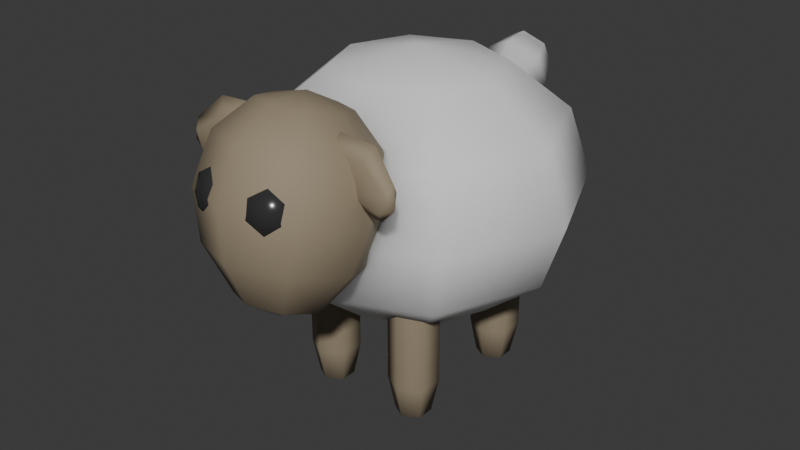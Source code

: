 # Source: Sheep.blend  (saved by Blender 4.0.36; exported with 4.5.12 LTS)
import bpy
from mathutils import Matrix  # noqa: F401  (used for matrix-valued properties, if any)

bpy.ops.wm.read_factory_settings(use_empty=True)
scene = bpy.context.scene
scene.name = 'Scene'

# ---- collections
col_collection = bpy.data.collections.new('Collection'); scene.collection.children.link(col_collection)

# ---- materials (node trees are filled in below, after node groups)
mat_sheep_wool = bpy.data.materials.new('Sheep Wool')
mat_sheep_wool.use_transparent_shadow = False
mat_sheep_grey = bpy.data.materials.new('Sheep Grey')
mat_sheep_grey.use_transparent_shadow = False
mat_sheep_eyes = bpy.data.materials.new('Sheep Eyes')
mat_sheep_eyes.use_transparent_shadow = False

# ---- material node trees
mat_sheep_wool.use_nodes = True; mat_sheep_wool.node_tree.nodes.clear()
_N = mat_sheep_wool.node_tree.nodes; _L = mat_sheep_wool.node_tree.links
n0 = _N.new('ShaderNodeBsdfPrincipled'); n0.name = 'Principled BSDF'; n0.location = (10, 300)
n0.inputs[2].default_value = 1.0
n0.inputs[3].default_value = 1.45
n0.inputs[8].default_value = 0.8
n0.inputs[9].default_value = (1.0, 1.0, 1.0)
n0.inputs[10].default_value = 0.7
n1 = _N.new('ShaderNodeOutputMaterial'); n1.name = 'Material Output'; n1.location = (300, 300)
_L.new(n0.outputs[0], n1.inputs[0])
n1.is_active_output = True
mat_sheep_grey.use_nodes = True; mat_sheep_grey.node_tree.nodes.clear()
_N = mat_sheep_grey.node_tree.nodes; _L = mat_sheep_grey.node_tree.links
n0 = _N.new('ShaderNodeBsdfPrincipled'); n0.name = 'Principled BSDF'; n0.location = (10, 300)
n0.inputs[0].default_value = (0.3016, 0.2445, 0.1649, 1.0)
n0.inputs[2].default_value = 0.7
n0.inputs[3].default_value = 1.45
n1 = _N.new('ShaderNodeOutputMaterial'); n1.name = 'Material Output'; n1.location = (300, 300)
_L.new(n0.outputs[0], n1.inputs[0])
n1.is_active_output = True
mat_sheep_eyes.use_nodes = True; mat_sheep_eyes.node_tree.nodes.clear()
_N = mat_sheep_eyes.node_tree.nodes; _L = mat_sheep_eyes.node_tree.links
n0 = _N.new('ShaderNodeBsdfPrincipled'); n0.name = 'Principled BSDF'; n0.location = (10, 300)
n0.inputs[0].default_value = (0.03454, 0.03454, 0.03454, 1.0)
n0.inputs[2].default_value = 0.2
n0.inputs[3].default_value = 1.45
n1 = _N.new('ShaderNodeOutputMaterial'); n1.name = 'Material Output'; n1.location = (300, 300)
_L.new(n0.outputs[0], n1.inputs[0])
n1.is_active_output = True

# ---- world
world_world = bpy.data.worlds.new('World'); scene.world = world_world
world_world.use_nodes = True; world_world.node_tree.nodes.clear()
_N = world_world.node_tree.nodes; _L = world_world.node_tree.links
n0 = _N.new('ShaderNodeOutputWorld'); n0.name = 'World Output'; n0.location = (300, 300)
n1 = _N.new('ShaderNodeBackground'); n1.name = 'Background'; n1.location = (10, 300)
n1.inputs[0].default_value = (0.05088, 0.05088, 0.05088, 1.0)
_L.new(n1.outputs[0], n0.inputs[0])
n0.is_active_output = True
world_world.color = (0.05088, 0.05088, 0.05088)
world_world.use_sun_shadow = False
world_world.sun_shadow_jitter_overblur = 0.0

# ---- meshes
me_sphere = bpy.data.meshes.new('Sphere')
me_sphere.from_pydata([(0.1768, 0.1768, 0.9714), (0.3062, 0.3062, 0.825), (0.3536, 0.3536, 0.625), (0.3062, 0.3062, 0.425), (0.1768, 0.1768, 0.2786), (0.25, 0.0, 0.9714), (0.433, 0.0, 0.825), (0.5, 0.0, 0.625), (0.433, 0.0, 0.425), (0.25, 0.0, 0.2786), (0.1768, -0.1768, 0.9714), (0.3062, -0.3062, 0.825), (0.3536, -0.3536, 0.625), (0.3062, -0.3062, 0.425), (0.1768, -0.1768, 0.2786), (0.0, -0.25, 0.9714), (0.0, -0.433, 0.825), (0.0, -0.5, 0.625), (0.0, -0.433, 0.425), (0.0, -0.25, 0.2786), (0.0, 0.0, 1.025), (0.0, 0.0, 0.225), (0.0, 0.25, 0.9714), (0.0, 0.433, 0.825), (0.0, 0.5, 0.625), (0.0, 0.433, 0.425), (0.0, 0.25, 0.2786), (0.08839, -0.3586, 0.9613), (0.1531, -0.3208, 0.852), (0.1768, -0.3324, 0.6995), (0.1531, -0.3847, 0.5643), (0.08839, -0.4715, 0.4589), (0.125, -0.444, 0.9841), (0.2165, -0.4687, 0.8916), (0.25, -0.5031, 0.7453), (0.2165, -0.5325, 0.6039), (0.125, -0.5568, 0.4818), (0.08839, -0.5293, 1.007), (0.1531, -0.6165, 0.9313), (0.1768, -0.6739, 0.791), (0.1531, -0.6804, 0.6435), (0.08839, -0.6422, 0.5047), (1.774e-09, -0.5647, 1.016), (4.83e-09, -0.6778, 0.9477), (1.345e-08, -0.7446, 0.81), (2.639e-09, -0.7417, 0.6599), (4.448e-10, -0.6776, 0.5142), (1.774e-09, -0.4353, 1.016), (2.754e-10, -0.5668, 0.433), (1.774e-09, -0.3232, 0.9518), (4.83e-09, -0.2595, 0.8356), (1.345e-08, -0.2617, 0.6806), (2.639e-09, -0.3234, 0.5479), (4.448e-10, -0.4361, 0.4495), (0.1026, -0.6849, 0.8611), (0.09391, -0.6639, 0.8679), (0.1441, -0.675, 0.8359), (0.1463, -0.6513, 0.836), (0.1481, -0.6888, 0.7885), (0.1514, -0.6688, 0.7761), (0.1108, -0.7125, 0.7664), (0.1042, -0.6988, 0.7481), (0.1099, -0.7059, 0.8161), (0.06936, -0.7225, 0.7916), (0.05182, -0.7114, 0.78), (0.06529, -0.7087, 0.839), (0.04667, -0.694, 0.8399), (0.1044, 0.1737, 0.00182), (0.15, -0.2744, 0.1079), (0.15, -0.1256, 0.3579), (0.1956, 0.2263, 0.00182), (0.08554, 0.2372, 0.1079), (0.1044, 0.2263, 0.00182), (0.1956, -0.2263, 0.00182), (0.2145, -0.1628, 0.3579), (0.2145, 0.1628, 0.3579), (0.08554, 0.2372, 0.3579), (0.15, 0.2744, 0.1079), (0.2145, -0.2372, 0.1079), (0.2145, -0.2372, 0.3579), (0.2145, 0.1628, 0.1079), (0.08554, 0.1628, 0.3579), (0.15, 0.2526, 0.00182), (0.1956, -0.1737, 0.00182), (0.15, -0.2744, 0.3579), (0.2145, 0.2372, 0.3579), (0.1956, 0.1737, 0.00182), (0.2145, -0.1628, 0.1079), (0.15, -0.1474, 0.00182), (0.08554, -0.2372, 0.3579), (0.15, 0.2744, 0.3579), (0.2145, 0.2372, 0.1079), (0.15, 0.1256, 0.3579), (0.15, -0.1256, 0.1079), (0.08554, -0.1628, 0.3579), (0.15, 0.1256, 0.1079), (0.1044, -0.1737, 0.00182), (0.08554, -0.1628, 0.1079), (0.1044, -0.2263, 0.00182), (0.08554, -0.2372, 0.1079), (0.15, -0.2, -0.01573), (0.15, -0.2526, 0.00182), (0.08554, 0.1628, 0.1079), (0.15, 0.2, -0.01573), (0.15, 0.1474, 0.00182), (-5.662e-10, 0.5849, 0.8104), (-5.662e-10, 0.536, 0.7467), (-5.662e-10, 0.4563, 0.7362), (0.0643, 0.5663, 0.8426), (0.09093, 0.5097, 0.7921), (0.0643, 0.4377, 0.7683), (0.0643, 0.5292, 0.9069), (0.09093, 0.4572, 0.8831), (0.0643, 0.4006, 0.8326), (-1.621e-08, 0.5106, 0.939), (-1.621e-08, 0.431, 0.9285), (-1.621e-08, 0.382, 0.8648), (-5.662e-10, 0.3925, 0.7851), (-5.662e-10, 0.5744, 0.8901), (0.1081, -0.4851, 0.8292), (0.1932, -0.4779, 0.7688), (0.2975, -0.5027, 0.7754), (0.1228, -0.4619, 0.8617), (0.2144, -0.458, 0.8139), (0.3075, -0.4841, 0.8024), (0.1472, -0.4624, 0.9281), (0.248, -0.4587, 0.9051), (0.327, -0.4845, 0.8552), (0.157, -0.4862, 0.962), (0.2609, -0.4794, 0.9526), (0.3363, -0.5036, 0.881), (0.3424, -0.5101, 0.8204), (0.09422, -0.4878, 0.9097), (0.1423, -0.5126, 0.9294), (0.2408, -0.5038, 0.9074), (0.3228, -0.5244, 0.8564), (0.1179, -0.512, 0.8631), (0.207, -0.5031, 0.8157), (0.3033, -0.524, 0.8036)], [], [(24, 23, 1, 2), (22, 20, 0), (21, 26, 4), (25, 24, 2, 3), (23, 22, 0, 1), (26, 25, 3, 4), (21, 4, 9), (3, 2, 7, 8), (1, 0, 5, 6), (4, 3, 8, 9), (2, 1, 6, 7), (0, 20, 5), (21, 9, 14), (8, 7, 12, 13), (6, 5, 10, 11), (9, 8, 13, 14), (7, 6, 11, 12), (5, 20, 10), (13, 12, 17, 18), (11, 10, 15, 16), (14, 13, 18, 19), (12, 11, 16, 17), (10, 20, 15), (21, 14, 19), (48, 53, 31), (52, 51, 29, 30), (50, 49, 27, 28), (53, 52, 30, 31), (51, 50, 28, 29), (49, 47, 27), (31, 30, 35, 36), (29, 28, 33, 34), (27, 47, 32), (48, 31, 36), (30, 29, 34, 35), (28, 27, 32, 33), (36, 35, 40, 41), (34, 33, 38, 39), (32, 47, 37), (48, 36, 41), (35, 34, 39, 40), (33, 32, 37, 38), (41, 40, 45, 46), (39, 38, 43, 44), (37, 47, 42), (48, 41, 46), (40, 39, 44, 45), (38, 37, 42, 43), (54, 62, 56), (55, 54, 56, 57), (56, 62, 58), (57, 56, 58, 59), (58, 62, 60), (59, 58, 60, 61), (60, 62, 63), (61, 60, 63, 64), (63, 62, 65), (64, 63, 65, 66), (65, 62, 54), (66, 65, 54, 55), (82, 77, 91, 70), (100, 96, 88), (72, 71, 77, 82), (98, 99, 97, 96), (70, 91, 80, 86), (100, 101, 98), (103, 70, 86), (101, 68, 99, 98), (100, 73, 101), (86, 80, 95, 104), (73, 78, 68, 101), (103, 86, 104), (103, 104, 67), (100, 83, 73), (104, 95, 102, 67), (83, 87, 78, 73), (67, 102, 71, 72), (100, 88, 83), (103, 72, 82), (88, 93, 87, 83), (103, 82, 70), (96, 97, 93, 88), (103, 67, 72), (100, 98, 96), (94, 69, 93, 97), (69, 74, 87, 93), (79, 84, 68, 78), (84, 89, 99, 68), (89, 94, 97, 99), (74, 79, 78, 87), (76, 90, 77, 71), (90, 85, 91, 77), (75, 92, 95, 80), (92, 81, 102, 95), (81, 76, 71, 102), (85, 75, 80, 91), (107, 106, 109, 110), (105, 118, 108), (117, 107, 110), (106, 105, 108, 109), (110, 109, 112, 113), (108, 118, 111), (117, 110, 113), (109, 108, 111, 112), (113, 112, 115, 116), (111, 118, 114), (117, 113, 116), (112, 111, 114, 115), (121, 120, 123, 124), (119, 132, 122), (131, 121, 124), (120, 119, 122, 123), (124, 123, 126, 127), (122, 132, 125), (131, 124, 127), (123, 122, 125, 126), (127, 126, 129, 130), (125, 132, 128), (131, 127, 130), (126, 125, 128, 129), (130, 129, 134, 135), (128, 132, 133), (131, 130, 135), (129, 128, 133, 134), (135, 134, 137, 138), (133, 132, 136), (131, 135, 138), (134, 133, 136, 137), (138, 137, 120, 121), (136, 132, 119), (131, 138, 121), (137, 136, 119, 120)])
me_sphere.polygons.foreach_set('use_smooth', [True] * 132)
me_sphere.polygons.foreach_set('material_index', [0, 0, 0, 0, 0, 0, 0, 0, 0, 0, 0, 0, 0, 0, 0, 0, 0, 0, 0, 0, 0, 0, 0, 0, 1, 1, 1, 1, 1, 1, 1, 1, 1, 1, 1, 1, 1, 1, 1, 1, 1, 1, 1, 1, 1, 1, 1, 1, 2, 2, 2, 2, 2, 2, 2, 2, 2, 2, 2, 2, 1, 1, 1, 1, 1, 1, 1, 1, 1, 1, 1, 1, 1, 1, 1, 1, 1, 1, 1, 1, 1, 1, 1, 1, 1, 1, 1, 1, 1, 1, 1, 1, 1, 1, 1, 1, 0, 0, 0, 0, 0, 0, 0, 0, 0, 0, 0, 0, 1, 1, 1, 1, 1, 1, 1, 1, 1, 1, 1, 1, 1, 1, 1, 1, 1, 1, 1, 1, 1, 1, 1, 1])
_uv = me_sphere.uv_layers.new(name='UVMap')
_uv.uv.foreach_set('vector', [0.75, 0.5, 0.75, 0.6667, 0.625, 0.6667, 0.625, 0.5, 0.75, 0.8333, 0.6875, 1.0, 0.625, 0.8333, 0.6875, 0.0, 0.75, 0.1667, 0.625, 0.1667, 0.75, 0.3333, 0.75, 0.5, 0.625, 0.5, 0.625, 0.3333, 0.75, 0.6667, 0.75, 0.8333, 0.625, 0.8333, 0.625, 0.6667, 0.75, 0.1667, 0.75, 0.3333, 0.625, 0.3333, 0.625, 0.1667, 0.5625, 0.0, 0.625, 0.1667, 0.5, 0.1667, 0.625, 0.3333, 0.625, 0.5, 0.5, 0.5, 0.5, 0.3333, 0.625, 0.6667, 0.625, 0.8333, 0.5, 0.8333, 0.5, 0.6667, 0.625, 0.1667, 0.625, 0.3333, 0.5, 0.3333, 0.5, 0.1667, 0.625, 0.5, 0.625, 0.6667, 0.5, 0.6667, 0.5, 0.5, 0.625, 0.8333, 0.5625, 1.0, 0.5, 0.8333, 0.4375, 0.0, 0.5, 0.1667, 0.375, 0.1667, 0.5, 0.3333, 0.5, 0.5, 0.375, 0.5, 0.375, 0.3333, 0.5, 0.6667, 0.5, 0.8333, 0.375, 0.8333, 0.375, 0.6667, 0.5, 0.1667, 0.5, 0.3333, 0.375, 0.3333, 0.375, 0.1667, 0.5, 0.5, 0.5, 0.6667, 0.375, 0.6667, 0.375, 0.5, 0.5, 0.8333, 0.4375, 1.0, 0.375, 0.8333, 0.375, 0.3333, 0.375, 0.5, 0.25, 0.5, 0.25, 0.3333, 0.375, 0.6667, 0.375, 0.8333, 0.25, 0.8333, 0.25, 0.6667, 0.375, 0.1667, 0.375, 0.3333, 0.25, 0.3333, 0.25, 0.1667, 0.375, 0.5, 0.375, 0.6667, 0.25, 0.6667, 0.25, 0.5, 0.375, 0.8333, 0.3125, 1.0, 0.25, 0.8333, 0.3125, 0.0, 0.375, 0.1667, 0.25, 0.1667, 0.6875, 0.0, 0.75, 0.1667, 0.625, 0.1667, 0.75, 0.3333, 0.75, 0.5, 0.625, 0.5, 0.625, 0.3333, 0.75, 0.6667, 0.75, 0.8333, 0.625, 0.8333, 0.625, 0.6667, 0.75, 0.1667, 0.75, 0.3333, 0.625, 0.3333, 0.625, 0.1667, 0.75, 0.5, 0.75, 0.6667, 0.625, 0.6667, 0.625, 0.5, 0.75, 0.8333, 0.6875, 1.0, 0.625, 0.8333, 0.625, 0.1667, 0.625, 0.3333, 0.5, 0.3333, 0.5, 0.1667, 0.625, 0.5, 0.625, 0.6667, 0.5, 0.6667, 0.5, 0.5, 0.625, 0.8333, 0.5625, 1.0, 0.5, 0.8333, 0.5625, 0.0, 0.625, 0.1667, 0.5, 0.1667, 0.625, 0.3333, 0.625, 0.5, 0.5, 0.5, 0.5, 0.3333, 0.625, 0.6667, 0.625, 0.8333, 0.5, 0.8333, 0.5, 0.6667, 0.5, 0.1667, 0.5, 0.3333, 0.375, 0.3333, 0.375, 0.1667, 0.5, 0.5, 0.5, 0.6667, 0.375, 0.6667, 0.375, 0.5, 0.5, 0.8333, 0.4375, 1.0, 0.375, 0.8333, 0.4375, 0.0, 0.5, 0.1667, 0.375, 0.1667, 0.5, 0.3333, 0.5, 0.5, 0.375, 0.5, 0.375, 0.3333, 0.5, 0.6667, 0.5, 0.8333, 0.375, 0.8333, 0.375, 0.6667, 0.375, 0.1667, 0.375, 0.3333, 0.25, 0.3333, 0.25, 0.1667, 0.375, 0.5, 0.375, 0.6667, 0.25, 0.6667, 0.25, 0.5, 0.375, 0.8333, 0.3125, 1.0, 0.25, 0.8333, 0.3125, 0.0, 0.375, 0.1667, 0.25, 0.1667, 0.375, 0.3333, 0.375, 0.5, 0.25, 0.5, 0.25, 0.3333, 0.375, 0.6667, 0.375, 0.8333, 0.25, 0.8333, 0.25, 0.6667, 0.6667, 0.75, 0.5833, 1.0, 0.5, 0.75, 0.6667, 0.5, 0.6667, 0.75, 0.5, 0.75, 0.5, 0.5, 0.5, 0.75, 0.4167, 1.0, 0.3333, 0.75, 0.5, 0.5, 0.5, 0.75, 0.3333, 0.75, 0.3333, 0.5, 0.3333, 0.75, 0.25, 1.0, 0.1667, 0.75, 0.3333, 0.5, 0.3333, 0.75, 0.1667, 0.75, 0.1667, 0.5, 0.1667, 0.75, 0.08333, 1.0, 0.0, 0.75, 0.1667, 0.5, 0.1667, 0.75, 0.0, 0.75, 0.0, 0.5, 1.0, 0.75, 0.9167, 1.0, 0.8333, 0.75, 1.0, 0.5, 1.0, 0.75, 0.8333, 0.75, 0.8333, 0.5, 0.8333, 0.75, 0.75, 1.0, 0.6667, 0.75, 0.8333, 0.5, 0.8333, 0.75, 0.6667, 0.75, 0.6667, 0.5, 0.6667, 0.25, 0.6667, 0.5, 0.5, 0.5, 0.5, 0.25, 0.75, 0.0, 0.8333, 0.25, 0.6667, 0.25, 0.8333, 0.25, 0.8333, 0.5, 0.6667, 0.5, 0.6667, 0.25, 1.0, 0.25, 1.0, 0.5, 0.8333, 0.5, 0.8333, 0.25, 0.5, 0.25, 0.5, 0.5, 0.3333, 0.5, 0.3333, 0.25, 0.08333, 0.0, 0.1667, 0.25, 0.0, 0.25, 0.4167, 0.0, 0.5, 0.25, 0.3333, 0.25, 0.1667, 0.25, 0.1667, 0.5, 0.0, 0.5, 0.0, 0.25, 0.25, 0.0, 0.3333, 0.25, 0.1667, 0.25, 0.3333, 0.25, 0.3333, 0.5, 0.1667, 0.5, 0.1667, 0.25, 0.3333, 0.25, 0.3333, 0.5, 0.1667, 0.5, 0.1667, 0.25, 0.25, 0.0, 0.3333, 0.25, 0.1667, 0.25, 0.08333, 0.0, 0.1667, 0.25, 0.0, 0.25, 0.4167, 0.0, 0.5, 0.25, 0.3333, 0.25, 0.1667, 0.25, 0.1667, 0.5, 0.0, 0.5, 0.0, 0.25, 0.5, 0.25, 0.5, 0.5, 0.3333, 0.5, 0.3333, 0.25, 1.0, 0.25, 1.0, 0.5, 0.8333, 0.5, 0.8333, 0.25, 0.5833, 0.0, 0.6667, 0.25, 0.5, 0.25, 0.75, 0.0, 0.8333, 0.25, 0.6667, 0.25, 0.6667, 0.25, 0.6667, 0.5, 0.5, 0.5, 0.5, 0.25, 0.5833, 0.0, 0.6667, 0.25, 0.5, 0.25, 0.8333, 0.25, 0.8333, 0.5, 0.6667, 0.5, 0.6667, 0.25, 0.9167, 0.0, 1.0, 0.25, 0.8333, 0.25, 0.9167, 0.0, 1.0, 0.25, 0.8333, 0.25, 0.8333, 0.5, 0.6667, 0.5, 0.6667, 0.5, 0.8333, 0.5, 0.6667, 0.5, 0.5, 0.5, 0.5, 0.5, 0.6667, 0.5, 0.3333, 0.5, 0.1667, 0.5, 0.1667, 0.5, 0.3333, 0.5, 0.1667, 0.5, 0.0, 0.5, 0.0, 0.5, 0.1667, 0.5, 1.0, 0.5, 0.8333, 0.5, 0.8333, 0.5, 1.0, 0.5, 0.5, 0.5, 0.3333, 0.5, 0.3333, 0.5, 0.5, 0.5, 0.8333, 0.5, 0.6667, 0.5, 0.6667, 0.5, 0.8333, 0.5, 0.6667, 0.5, 0.5, 0.5, 0.5, 0.5, 0.6667, 0.5, 0.3333, 0.5, 0.1667, 0.5, 0.1667, 0.5, 0.3333, 0.5, 0.1667, 0.5, 0.0, 0.5, 0.0, 0.5, 0.1667, 0.5, 1.0, 0.5, 0.8333, 0.5, 0.8333, 0.5, 1.0, 0.5, 0.5, 0.5, 0.3333, 0.5, 0.3333, 0.5, 0.5, 0.5, 0.6667, 0.25, 0.6667, 0.5, 0.5, 0.5, 0.5, 0.25, 0.6667, 0.75, 0.5833, 1.0, 0.5, 0.75, 0.5833, 0.0, 0.6667, 0.25, 0.5, 0.25, 0.6667, 0.5, 0.6667, 0.75, 0.5, 0.75, 0.5, 0.5, 0.5, 0.25, 0.5, 0.5, 0.3333, 0.5, 0.3333, 0.25, 0.5, 0.75, 0.4167, 1.0, 0.3333, 0.75, 0.4167, 0.0, 0.5, 0.25, 0.3333, 0.25, 0.5, 0.5, 0.5, 0.75, 0.3333, 0.75, 0.3333, 0.5, 0.3333, 0.25, 0.3333, 0.5, 0.1667, 0.5, 0.1667, 0.25, 0.3333, 0.75, 0.25, 1.0, 0.1667, 0.75, 0.25, 0.0, 0.3333, 0.25, 0.1667, 0.25, 0.3333, 0.5, 0.3333, 0.75, 0.1667, 0.75, 0.1667, 0.5, 0.6667, 0.25, 0.6667, 0.5, 0.5, 0.5, 0.5, 0.25, 0.6667, 0.75, 0.5833, 1.0, 0.5, 0.75, 0.5833, 0.0, 0.6667, 0.25, 0.5, 0.25, 0.6667, 0.5, 0.6667, 0.75, 0.5, 0.75, 0.5, 0.5, 0.5, 0.25, 0.5, 0.5, 0.3333, 0.5, 0.3333, 0.25, 0.5, 0.75, 0.4167, 1.0, 0.3333, 0.75, 0.4167, 0.0, 0.5, 0.25, 0.3333, 0.25, 0.5, 0.5, 0.5, 0.75, 0.3333, 0.75, 0.3333, 0.5, 0.3333, 0.25, 0.3333, 0.5, 0.1667, 0.5, 0.1667, 0.25, 0.3333, 0.75, 0.25, 1.0, 0.1667, 0.75, 0.25, 0.0, 0.3333, 0.25, 0.1667, 0.25, 0.3333, 0.5, 0.3333, 0.75, 0.1667, 0.75, 0.1667, 0.5, 0.1667, 0.25, 0.1667, 0.5, 0.0, 0.5, 0.0, 0.25, 0.1667, 0.75, 0.08333, 1.0, 0.0, 0.75, 0.08333, 0.0, 0.1667, 0.25, 0.0, 0.25, 0.1667, 0.5, 0.1667, 0.75, 0.0, 0.75, 0.0, 0.5, 1.0, 0.25, 1.0, 0.5, 0.8333, 0.5, 0.8333, 0.25, 1.0, 0.75, 0.9167, 1.0, 0.8333, 0.75, 0.9167, 0.0, 1.0, 0.25, 0.8333, 0.25, 1.0, 0.5, 1.0, 0.75, 0.8333, 0.75, 0.8333, 0.5, 0.8333, 0.25, 0.8333, 0.5, 0.6667, 0.5, 0.6667, 0.25, 0.8333, 0.75, 0.75, 1.0, 0.6667, 0.75, 0.75, 0.0, 0.8333, 0.25, 0.6667, 0.25, 0.8333, 0.5, 0.8333, 0.75, 0.6667, 0.75, 0.6667, 0.5])
me_sphere.materials.append(mat_sheep_wool)
me_sphere.materials.append(mat_sheep_grey)
me_sphere.materials.append(mat_sheep_eyes)
me_sphere.update()

# ---- objects
ob_sheep = bpy.data.objects.new('Sheep', me_sphere)

# ---- transforms, parenting, visibility, modifiers, constraints
ob_sheep.location = (0.0, 0.0, 0.0)
_m = ob_sheep.modifiers.new('Mirror', 'MIRROR')

# ---- collection membership
col_collection.objects.link(ob_sheep)

# ---- scene / render settings (as saved in the file)
scene.frame_start = 1; scene.frame_end = 250; scene.frame_set(1)
scene.render.engine = 'BLENDER_EEVEE_NEXT'
scene.cycles.sampling_pattern = 'TABULATED_SOBOL'
bpy.context.view_layer.update()

# ---- added for rendering (the .blend has no active camera and no usable light): camera, sun
cam_auto = bpy.data.cameras.new('AutoCamera')
cam_auto.lens = 50.0
cam_auto.sensor_width = 36.0
cam_auto.clip_end = 1000.0
ob_auto_camera = bpy.data.objects.new('AutoCamera', cam_auto)
scene.collection.objects.link(ob_auto_camera)
ob_auto_camera.location = (1.81559, -2.25857, 1.9571)
ob_auto_camera.rotation_euler = (1.09748, -7.21219e-08, 0.694738)
scene.camera = ob_auto_camera
light_auto_sun = bpy.data.lights.new('AutoSun', 'SUN')
light_auto_sun.energy = 3.0
light_auto_sun.angle = 0.0523599
ob_auto_sun = bpy.data.objects.new('AutoSun', light_auto_sun)
scene.collection.objects.link(ob_auto_sun)
ob_auto_sun.rotation_euler = (0.872665, 0.174533, 0.523599)
bpy.context.view_layer.update()
